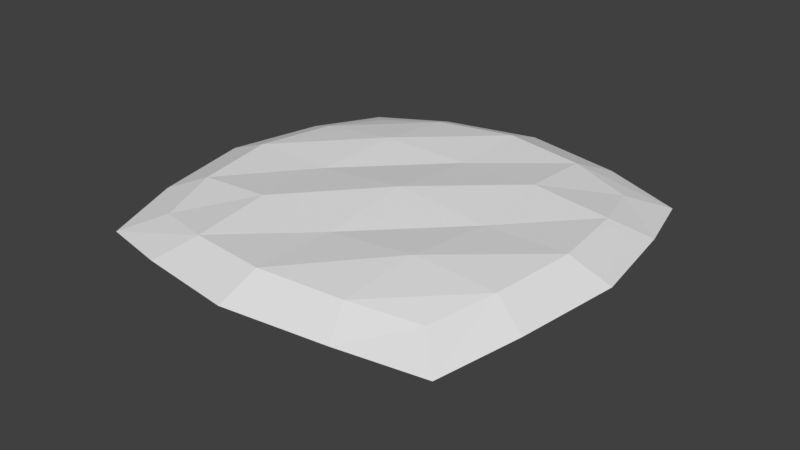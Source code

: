 # Source: Plant_VirginiaCreeper_01.blend  (saved by Blender 2.78.0; exported with 4.5.12 LTS)
import bpy
from mathutils import Matrix  # noqa: F401  (used for matrix-valued properties, if any)

bpy.ops.wm.read_factory_settings(use_empty=True)
scene = bpy.context.scene
scene.name = 'Scene'

# ---- collections
col_collection_1 = bpy.data.collections.new('Collection 1'); scene.collection.children.link(col_collection_1)

# ---- materials (node trees are filled in below, after node groups)
mat_virginiacreeper = bpy.data.materials.new('VirginiaCreeper')
mat_virginiacreeper.alpha_threshold = 0.0
mat_virginiacreeper.use_transparent_shadow = False
mat_virginiacreeper.roughness = 0.5
mat_bluephloxmaterial = bpy.data.materials.new('bluePhloxMaterial')
mat_bluephloxmaterial.alpha_threshold = 0.0
mat_bluephloxmaterial.use_transparent_shadow = False
mat_bluephloxmaterial.roughness = 0.5

# ---- material node trees

# ---- world
world_world = bpy.data.worlds.new('World'); scene.world = world_world
world_world.color = (0.05088, 0.05088, 0.05088)
world_world.use_sun_shadow = False
world_world.sun_shadow_jitter_overblur = 0.0
world_world.cycles.sampling_method = 'MANUAL'

# ---- meshes
me_plane = bpy.data.meshes.new('Plane')
me_plane.from_pydata([(-0.4345, -0.4345, -0.008872), (0.4345, -0.4345, -0.008872), (-0.4345, 0.4345, -0.008872), (0.4345, 0.4345, -0.008872), (-0.4937, 0.2468, 0.01337), (-0.5282, -4.881e-10, 0.02319), (-0.4937, -0.2468, 0.01337), (-0.2468, -0.4937, 0.01337), (-4.881e-10, -0.5282, 0.02319), (0.2468, -0.4937, 0.01337), (0.4937, -0.2468, 0.01337), (0.5282, -4.881e-10, 0.02319), (0.4937, 0.2468, 0.01337), (0.2468, 0.4937, 0.01337), (-4.881e-10, 0.5282, 0.02319), (-0.2468, 0.4937, 0.01337), (-0.2578, -0.2578, 0.03433), (-0.2783, 0.0, 0.01792), (-0.2578, 0.2578, 0.03433), (0.0, -0.2783, 0.01792), (0.0, 0.0, 0.04441), (0.0, 0.2783, 0.01792), (0.2578, -0.2578, 0.03433), (0.2783, 0.0, 0.01792), (0.2578, 0.2578, 0.03433), (-0.5359, -0.5359, -0.05609), (0.5359, -0.5359, -0.05609), (-0.5359, 0.5359, -0.05609), (0.5359, 0.5359, -0.05609), (-0.6038, 0.3019, -0.03304), (-0.6531, 0.0, -0.02362), (-0.6038, -0.3019, -0.03304), (-0.3019, -0.6038, -0.03304), (0.0, -0.6531, -0.02362), (0.3019, -0.6038, -0.03304), (0.6038, -0.3019, -0.03304), (0.6531, 0.0, -0.02362), (0.6038, 0.3019, -0.03304), (0.3019, 0.6038, -0.03304), (0.0, 0.6531, -0.02362), (-0.3019, 0.6038, -0.03304), (0.2606, 0.1409, -0.1503), (0.01417, -0.0154, 0.03632), (0.2682, 0.1279, -0.1503), (0.0217, -0.02844, 0.03632), (0.2531, 0.1279, -0.1503), (0.006647, -0.02844, 0.03632), (0.2811, 0.04846, -0.1763), (0.4352, 0.0498, 0.01032), (0.2886, 0.03542, -0.1763), (0.4427, 0.03676, 0.01032), (0.2736, 0.03542, -0.1763), (0.4276, 0.03676, 0.01032), (0.1882, -0.3091, -0.1666), (0.05528, -0.3584, 0.01999), (0.1957, -0.3221, -0.1666), (0.06281, -0.3715, 0.01999), (0.1806, -0.3221, -0.1666), (0.04775, -0.3715, 0.01999), (0.1599, -0.1524, -0.1666), (0.3218, -0.2961, 0.01999), (0.1674, -0.1654, -0.1666), (0.3293, -0.3091, 0.01999), (0.1524, -0.1654, -0.1666), (0.3142, -0.3091, 0.01999), (-0.2986, -0.2091, -0.1756), (-0.4011, -0.2776, 0.01105), (-0.291, -0.2221, -0.1756), (-0.3936, -0.2907, 0.01105), (-0.3061, -0.2221, -0.1756), (-0.4087, -0.2907, 0.01105), (-0.4711, 0.09952, -0.1713), (-0.4054, 0.0001879, 0.01535), (-0.4636, 0.08648, -0.1713), (-0.3979, -0.01285, 0.01535), (-0.4787, 0.08648, -0.1713), (-0.4129, -0.01285, 0.01535), (-0.2492, 0.2782, -0.1883), (-0.3459, 0.468, -0.001718), (-0.2416, 0.2652, -0.1883), (-0.3383, 0.4549, -0.001718), (-0.2567, 0.2652, -0.1883), (-0.3534, 0.4549, -0.001718), (0.1992, 0.3085, -0.1767), (0.3714, 0.3276, 0.009959), (0.2067, 0.2955, -0.1767), (0.3789, 0.3146, 0.009959), (0.1916, 0.2955, -0.1767), (0.3639, 0.3146, 0.009959)], [], [(24, 12, 3, 13), (4, 18, 15, 2), (18, 21, 14, 15), (21, 24, 13, 14), (0, 7, 16, 6), (6, 16, 17, 5), (5, 17, 18, 4), (7, 8, 19, 16), (16, 19, 20, 17), (17, 20, 21, 18), (8, 9, 22, 19), (19, 22, 23, 20), (20, 23, 24, 21), (9, 1, 10, 22), (22, 10, 11, 23), (23, 11, 12, 24), (9, 8, 33, 34), (3, 12, 37, 28), (10, 1, 26, 35), (2, 15, 40, 27), (11, 10, 35, 36), (4, 2, 27, 29), (12, 11, 36, 37), (5, 4, 29, 30), (13, 3, 28, 38), (6, 5, 30, 31), (14, 13, 38, 39), (7, 0, 25, 32), (0, 6, 31, 25), (15, 14, 39, 40), (8, 7, 32, 33), (1, 9, 34, 26), (41, 42, 44, 43), (43, 44, 46, 45), (45, 46, 42, 41), (47, 48, 50, 49), (49, 50, 52, 51), (51, 52, 48, 47), (53, 54, 56, 55), (55, 56, 58, 57), (57, 58, 54, 53), (59, 60, 62, 61), (61, 62, 64, 63), (63, 64, 60, 59), (65, 66, 68, 67), (67, 68, 70, 69), (69, 70, 66, 65), (71, 72, 74, 73), (73, 74, 76, 75), (75, 76, 72, 71), (77, 78, 80, 79), (79, 80, 82, 81), (81, 82, 78, 77), (83, 84, 86, 85), (85, 86, 88, 87), (87, 88, 84, 83)])
me_plane.polygons.foreach_set('material_index', [0, 0, 0, 0, 0, 0, 0, 0, 0, 0, 0, 0, 0, 0, 0, 0, 0, 0, 0, 0, 0, 0, 0, 0, 0, 0, 0, 0, 0, 0, 0, 0, 1, 1, 1, 1, 1, 1, 1, 1, 1, 1, 1, 1, 1, 1, 1, 1, 1, 1, 1, 1, 1, 1, 1, 1])
_uv = me_plane.uv_layers.new(name='UVMap')
_uv.uv.foreach_set('vector', [0.6641, 0.725, 0.8442, 0.7447, 0.7788, 0.8822, 0.6278, 0.9025, 0.09746, 0.6278, 0.275, 0.6641, 0.2553, 0.8442, 0.1178, 0.7788, 0.275, 0.6641, 0.467, 0.7108, 0.4376, 0.8985, 0.2553, 0.8442, 0.467, 0.7108, 0.6641, 0.725, 0.6278, 0.9025, 0.4376, 0.8985, 0.2212, 0.1178, 0.3722, 0.09746, 0.3359, 0.275, 0.1558, 0.2553, 0.1558, 0.2553, 0.3359, 0.275, 0.2892, 0.467, 0.1015, 0.4376, 0.1015, 0.4376, 0.2892, 0.467, 0.275, 0.6641, 0.09746, 0.6278, 0.3722, 0.09746, 0.5624, 0.1015, 0.533, 0.2892, 0.3359, 0.275, 0.3359, 0.275, 0.533, 0.2892, 0.5, 0.5, 0.2892, 0.467, 0.2892, 0.467, 0.5, 0.5, 0.467, 0.7108, 0.275, 0.6641, 0.5624, 0.1015, 0.7447, 0.1558, 0.725, 0.3359, 0.533, 0.2892, 0.533, 0.2892, 0.725, 0.3359, 0.7108, 0.533, 0.5, 0.5, 0.5, 0.5, 0.7108, 0.533, 0.6641, 0.725, 0.467, 0.7108, 0.7447, 0.1558, 0.8822, 0.2212, 0.9025, 0.3722, 0.725, 0.3359, 0.725, 0.3359, 0.9025, 0.3722, 0.8985, 0.5624, 0.7108, 0.533, 0.7108, 0.533, 0.8985, 0.5624, 0.8442, 0.7447, 0.6641, 0.725, 0.7447, 0.1558, 0.5624, 0.1015, 0.5783, -0.0002547, 0.8037, 0.07319, 0.7788, 0.8822, 0.8442, 0.7447, 0.9268, 0.8037, 0.8477, 0.9767, 0.9025, 0.3722, 0.8822, 0.2212, 0.9767, 0.1523, 0.9992, 0.3412, 0.1178, 0.7788, 0.2553, 0.8442, 0.1963, 0.9268, 0.02329, 0.8477, 0.8985, 0.5624, 0.9025, 0.3722, 0.9992, 0.3412, 1.0, 0.5783, 0.09746, 0.6278, 0.1178, 0.7788, 0.02329, 0.8477, 0.0008044, 0.6588, 0.8442, 0.7447, 0.8985, 0.5624, 1.0, 0.5783, 0.9268, 0.8037, 0.1015, 0.4376, 0.09746, 0.6278, 0.0008044, 0.6588, -0.0002547, 0.4217, 0.6278, 0.9025, 0.7788, 0.8822, 0.8477, 0.9767, 0.6588, 0.9992, 0.1558, 0.2553, 0.1015, 0.4376, -0.0002547, 0.4217, 0.07319, 0.1963, 0.4376, 0.8985, 0.6278, 0.9025, 0.6588, 0.9992, 0.4217, 1.0, 0.3722, 0.09746, 0.2212, 0.1178, 0.1523, 0.02329, 0.3412, 0.0008044, 0.2212, 0.1178, 0.1558, 0.2553, 0.07319, 0.1963, 0.1523, 0.02329, 0.2553, 0.8442, 0.4376, 0.8985, 0.4217, 1.0, 0.1963, 0.9268, 0.5624, 0.1015, 0.3722, 0.09746, 0.3412, 0.0008044, 0.5783, -0.0002547, 0.8822, 0.2212, 0.7447, 0.1558, 0.8037, 0.07319, 0.9767, 0.1523, 0.9717, 0.004927, 0.9717, 0.3964, 0.9537, 0.397, 0.9537, 0.005567, 0.955, 0.4038, 0.955, 0.02237, 0.9668, 0.009067, 0.9668, 0.3905, 0.957, 0.405, 0.957, 0.0007874, 0.9689, 0.01396, 0.9689, 0.4182, 0.9532, 0.2979, 0.9532, 0.01542, 0.9702, 0.009895, 0.9702, 0.2923, 0.9525, 0.2984, 0.9525, 0.019, 0.9662, 0.03035, 0.9662, 0.3098, 0.9719, 0.01321, 0.9719, 0.296, 0.9549, 0.3017, 0.9549, 0.0189, 0.9528, 0.2834, 0.9528, 0.01072, 0.9706, 0.01251, 0.9706, 0.2852, 0.9552, 0.306, 0.9552, 0.03231, 0.9699, 0.02232, 0.9699, 0.296, 0.9537, 0.2915, 0.9537, 0.01818, 0.9695, 0.0264, 0.9695, 0.2997, 0.9717, 0.01818, 0.9717, 0.3488, 0.9594, 0.3616, 0.9594, 0.03096, 0.9543, 0.3169, 0.9543, 0.005755, 0.9686, 0.01646, 0.9686, 0.3276, 0.9762, 0.02883, 0.968, 0.3569, 0.9504, 0.3537, 0.9586, 0.02569, 0.9691, 0.01072, 0.9691, 0.269, 0.9512, 0.2697, 0.9512, 0.01137, 0.9551, 0.2896, 0.9551, 0.03046, 0.971, 0.02232, 0.971, 0.2814, 0.9786, 0.02298, 0.9637, 0.2781, 0.9488, 0.2684, 0.9637, 0.01321, 0.9578, 0.2585, 0.9578, 0.02362, 0.9723, 0.01321, 0.9723, 0.2481, 0.9546, 0.268, 0.9546, 0.019, 0.9717, 0.02444, 0.9717, 0.2734, 0.9762, 0.02767, 0.9758, 0.2842, 0.9584, 0.28, 0.9588, 0.02342, 0.9593, 0.3206, 0.9593, 0.006583, 0.9703, 0.02052, 0.9703, 0.3345, 0.9582, 0.2306, 0.9582, 0.02626, 0.9731, 0.01652, 0.9731, 0.2208, 0.9551, 0.3501, 0.9551, 0.02638, 0.9714, 0.019, 0.9714, 0.3427, 0.9737, 0.009895, 0.9737, 0.3047, 0.9565, 0.3096, 0.9565, 0.01475, 0.9555, 0.3054, 0.9555, 0.01486, 0.9684, 0.02706, 0.9684, 0.3176, 0.9694, 0.008239, 0.9694, 0.3059, 0.953, 0.313, 0.953, 0.01533])
me_plane.materials.append(mat_virginiacreeper)
me_plane.materials.append(mat_bluephloxmaterial)
me_plane.use_remesh_preserve_volume = False
me_plane.use_remesh_preserve_attributes = False
me_plane.use_mirror_vertex_groups = False
me_plane.update()

# ---- objects
ob_plane = bpy.data.objects.new('Plane', me_plane)

# ---- transforms, parenting, visibility, modifiers, constraints
ob_plane.location = (0.0, 0.0, 0.0)
ob_plane.lineart.crease_threshold = 0.0

# ---- collection membership
col_collection_1.objects.link(ob_plane)

# ---- scene / render settings (as saved in the file)
scene.frame_start = 1; scene.frame_end = 250; scene.frame_set(1)
scene.render.engine = 'BLENDER_EEVEE_NEXT'
scene.render.resolution_percentage = 50
scene.render.dither_intensity = 0.0
scene.cycles.use_denoising = False
scene.cycles.samples = 128
scene.cycles.sampling_pattern = 'TABULATED_SOBOL'
scene.cycles.light_sampling_threshold = 0.0
scene.cycles.use_adaptive_sampling = False
scene.cycles.use_light_tree = False
scene.cycles.blur_glossy = 0.0
scene.cycles.sample_clamp_indirect = 0.0
scene.view_settings.view_transform = 'Standard'
bpy.context.view_layer.update()

# ---- added for rendering (the .blend has no active camera and no usable light): camera, sun
cam_auto = bpy.data.cameras.new('AutoCamera')
cam_auto.lens = 50.0
cam_auto.sensor_width = 36.0
cam_auto.clip_end = 1000.0
ob_auto_camera = bpy.data.objects.new('AutoCamera', cam_auto)
scene.collection.objects.link(ob_auto_camera)
ob_auto_camera.location = (1.72255, -2.06706, 1.30608)
ob_auto_camera.rotation_euler = (1.09748, -7.21219e-08, 0.694738)
scene.camera = ob_auto_camera
light_auto_sun = bpy.data.lights.new('AutoSun', 'SUN')
light_auto_sun.energy = 3.0
light_auto_sun.angle = 0.0523599
ob_auto_sun = bpy.data.objects.new('AutoSun', light_auto_sun)
scene.collection.objects.link(ob_auto_sun)
ob_auto_sun.rotation_euler = (0.872665, 0.174533, 0.523599)
bpy.context.view_layer.update()
